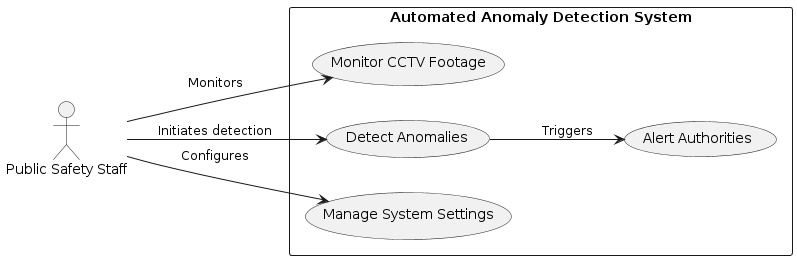

The diagram above was rendered by PlantUML. Its source (embedded in the PNG):
@startuml
left to right direction

actor "Public Safety Staff" as User

rectangle "Automated Anomaly Detection System" {
    usecase "Monitor CCTV Footage" as UC1
    usecase "Detect Anomalies" as UC2
    usecase "Alert Authorities" as UC3
    usecase "Manage System Settings" as UC4
}

User --> UC1 : Monitors
User --> UC2 : Initiates detection
UC2 --> UC3 : Triggers
User --> UC4 : Configures
@enduml